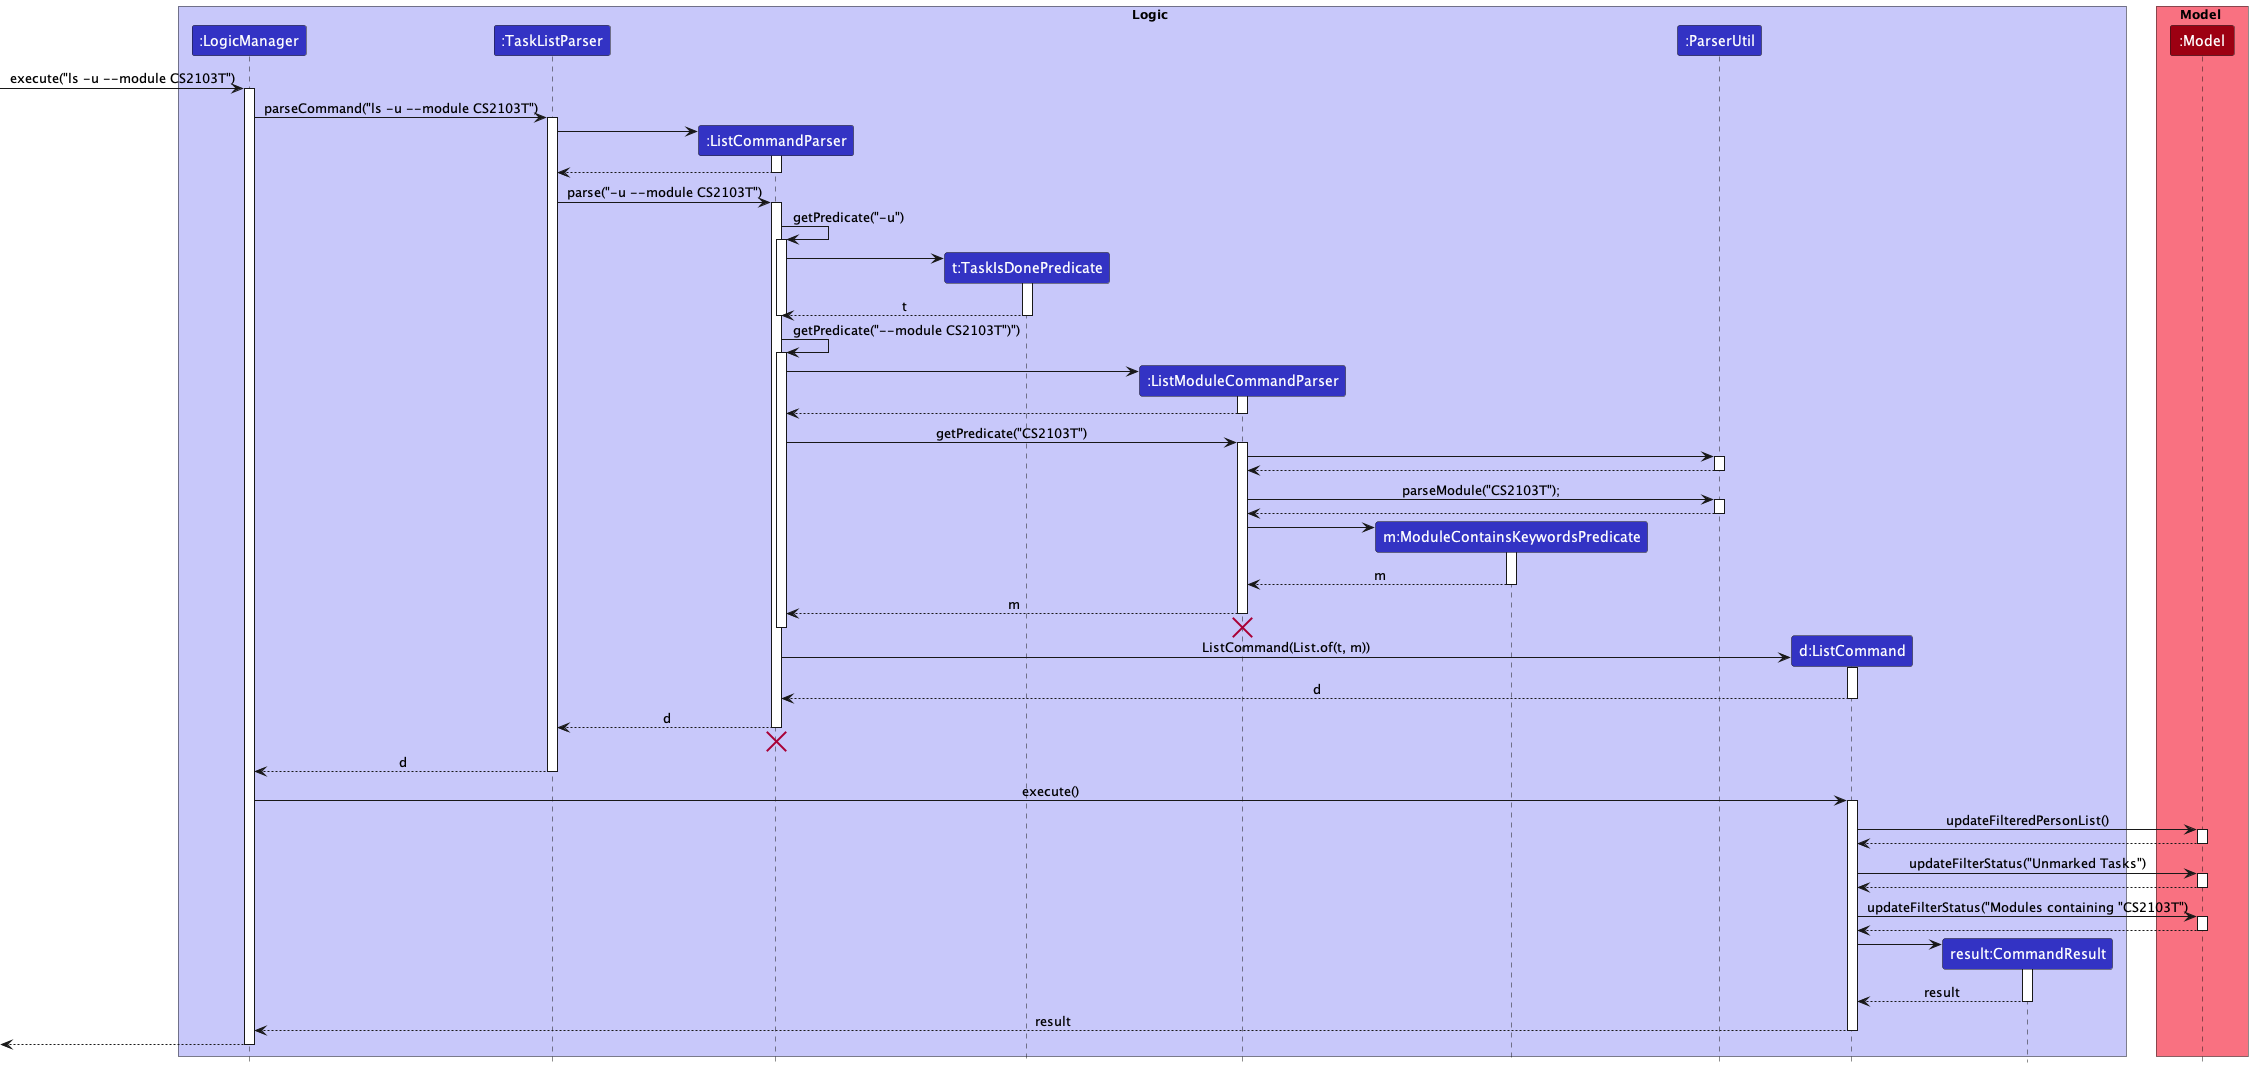

The diagram above was rendered by PlantUML. Its source (embedded in the PNG):
@startuml
!include style.puml
'https://plantuml.com/sequence-diagram

box Logic LOGIC_COLOR_T1
participant ":LogicManager" as LogicManager LOGIC_COLOR
participant ":TaskListParser" as TaskListParser LOGIC_COLOR
participant ":ListCommandParser" as ListCommandParser LOGIC_COLOR
participant "t:TaskIsDonePredicate" as TaskIsDonePredicate LOGIC_COLOR
participant ":ListModuleCommandParser" as ListModuleCommandParser LOGIC_COLOR
participant "m:ModuleContainsKeywordsPredicate" as ModuleContainsKeywordsPredicate LOGIC_COLOR
participant ":ParserUtil" as ParserUtil LOGIC_COLOR
participant "d:ListCommand" as ListCommand LOGIC_COLOR
participant "result:CommandResult" as CommandResult LOGIC_COLOR
end box

box Model MODEL_COLOR_T1
participant ":Model" as Model MODEL_COLOR
end box

[-> LogicManager : execute("ls -u --module CS2103T")
activate LogicManager

LogicManager -> TaskListParser : parseCommand("ls -u --module CS2103T")
activate TaskListParser

create ListCommandParser
TaskListParser -> ListCommandParser
activate ListCommandParser

ListCommandParser --> TaskListParser
deactivate ListCommandParser

TaskListParser -> ListCommandParser : parse("-u --module CS2103T")
activate ListCommandParser

ListCommandParser -> ListCommandParser : getPredicate("-u")
activate ListCommandParser

create TaskIsDonePredicate
ListCommandParser -> TaskIsDonePredicate
activate TaskIsDonePredicate

TaskIsDonePredicate --> ListCommandParser : t
deactivate TaskIsDonePredicate

deactivate ListCommandParser

ListCommandParser -> ListCommandParser : getPredicate("--module CS2103T")")
activate ListCommandParser

create ListModuleCommandParser
ListCommandParser -> ListModuleCommandParser
activate ListModuleCommandParser

ListModuleCommandParser --> ListCommandParser
deactivate ListModuleCommandParser

ListCommandParser -> ListModuleCommandParser : getPredicate("CS2103T")
activate ListModuleCommandParser

ListModuleCommandParser -> ParserUtil
activate ParserUtil

ParserUtil --> ListModuleCommandParser
deactivate ParserUtil

ListModuleCommandParser -> ParserUtil : parseModule("CS2103T");
activate ParserUtil

ParserUtil --> ListModuleCommandParser
deactivate ParserUtil

create ModuleContainsKeywordsPredicate
ListModuleCommandParser -> ModuleContainsKeywordsPredicate
activate ModuleContainsKeywordsPredicate

ModuleContainsKeywordsPredicate --> ListModuleCommandParser : m
deactivate ModuleContainsKeywordsPredicate

ListModuleCommandParser --> ListCommandParser :m
deactivate ListModuleCommandParser

ListModuleCommandParser -[hidden]-> TaskListParser
destroy ListModuleCommandParser

deactivate ListCommandParser

create ListCommand
ListCommandParser -> ListCommand : ListCommand(List.of(t, m))
activate ListCommand

ListCommand --> ListCommandParser : d
deactivate ListCommand

ListCommandParser --> TaskListParser : d
deactivate ListCommandParser

ListCommandParser -[hidden]-> TaskListParser
destroy ListCommandParser

TaskListParser --> LogicManager : d
deactivate TaskListParser

LogicManager -> ListCommand : execute()
activate ListCommand

ListCommand -> Model : updateFilteredPersonList()
activate Model

Model --> ListCommand
deactivate Model

ListCommand -> Model : updateFilterStatus("Unmarked Tasks")
activate Model

Model --> ListCommand
deactivate Model

ListCommand -> Model : updateFilterStatus("Modules containing "CS2103T")
activate Model

Model --> ListCommand
deactivate Model

create CommandResult
ListCommand -> CommandResult
activate CommandResult

CommandResult --> ListCommand : result
deactivate CommandResult

ListCommand --> LogicManager : result
deactivate ListCommand

[<--LogicManager
deactivate LogicManager
@enduml